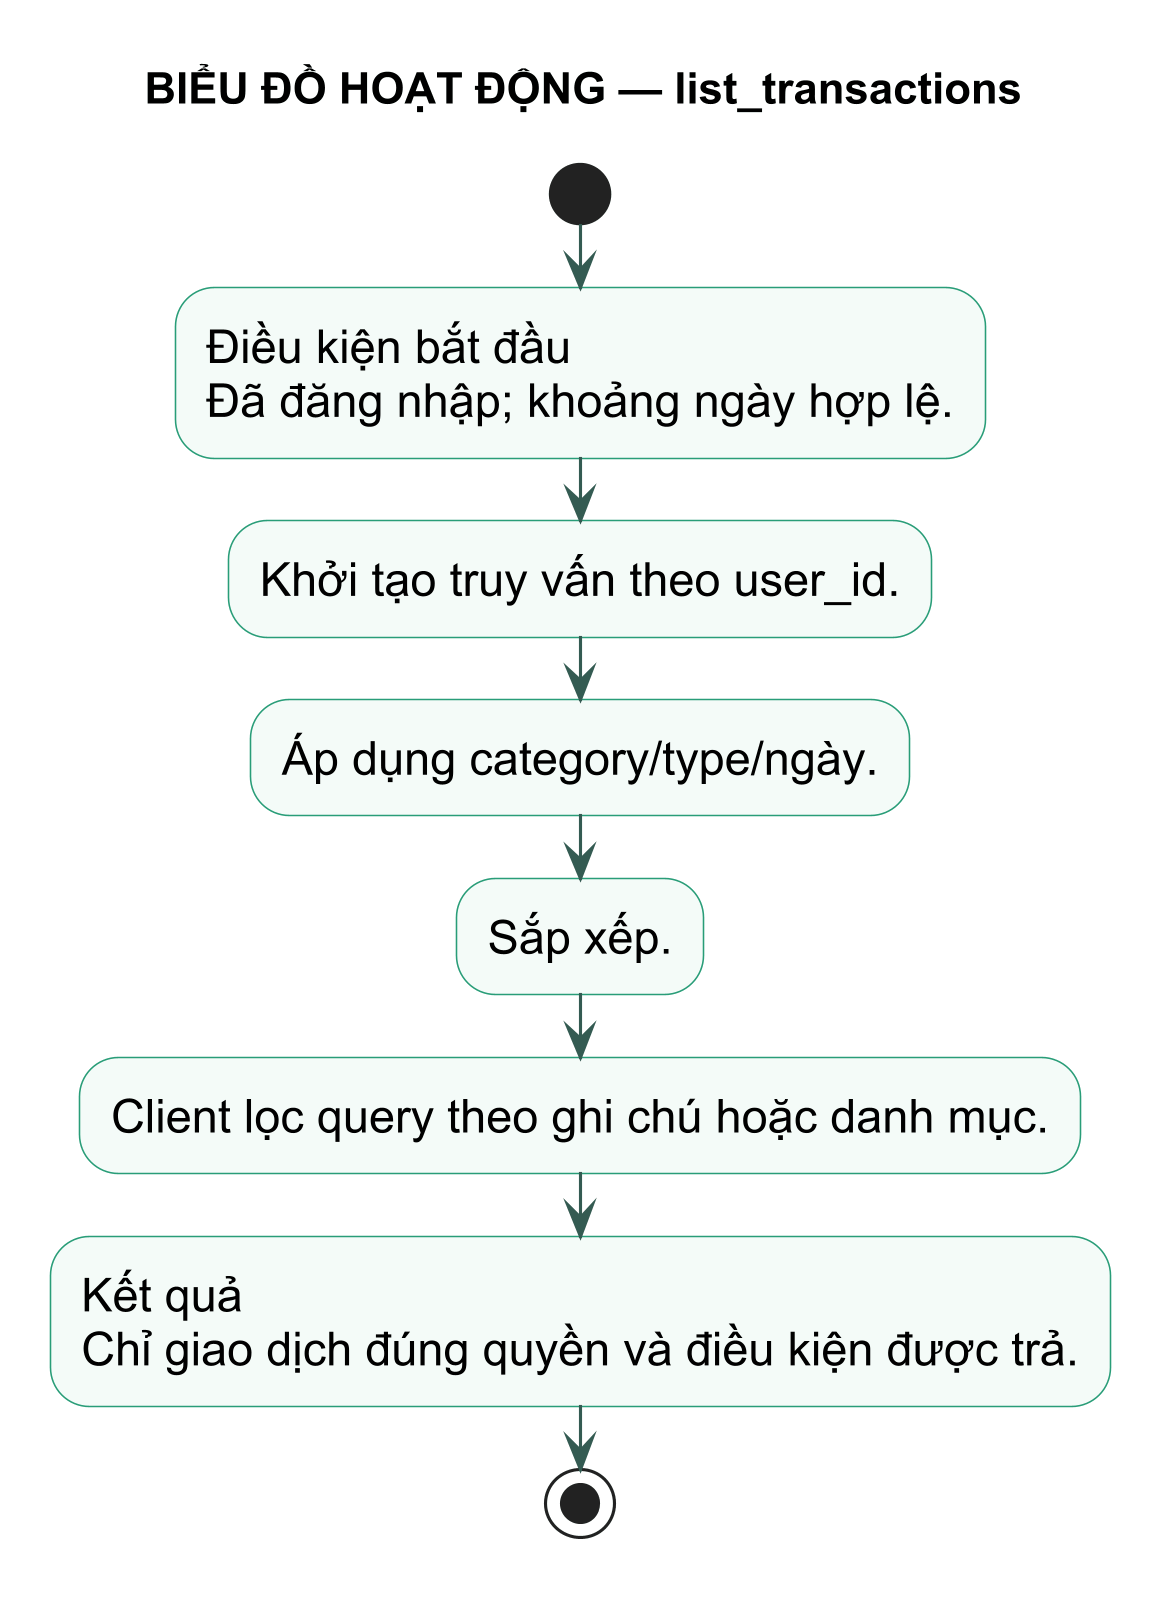

The diagram above was rendered by PlantUML. Its source (embedded in the PNG):
@startuml
title BIỂU ĐỒ HOẠT ĐỘNG — list_transactions
skinparam backgroundColor white
skinparam defaultFontName Arial
skinparam defaultFontSize 15
skinparam dpi 300
skinparam shadowing false
skinparam activity {
  BackgroundColor #F4FBF8
  BorderColor #299D78
  ArrowColor #345B52
}
start
:Điều kiện bắt đầu\nĐã đăng nhập; khoảng ngày hợp lệ.; 
:Khởi tạo truy vấn theo user_id.;
:Áp dụng category/type/ngày.;
:Sắp xếp.;
:Client lọc query theo ghi chú hoặc danh mục.;
:Kết quả\nChỉ giao dịch đúng quyền và điều kiện được trả.;
stop
@enduml